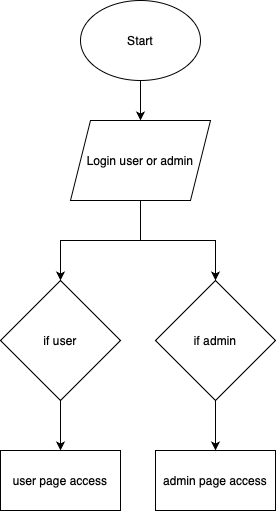

The diagram above was exported from draw.io. Its source (the exported page's mxGraphModel, read from the mxfile embedded in the PNG):
<mxGraphModel dx="799" dy="733" grid="1" gridSize="10" guides="1" tooltips="1" connect="1" arrows="1" fold="1" page="1" pageScale="1" pageWidth="850" pageHeight="1100" math="0" shadow="0">
  <root>
    <mxCell id="0" />
    <mxCell id="1" parent="0" />
    <mxCell id="THT5oQaYwi2CRwkoV3lJ-4" style="edgeStyle=orthogonalEdgeStyle;rounded=0;orthogonalLoop=1;jettySize=auto;html=1;exitX=0.5;exitY=1;exitDx=0;exitDy=0;" edge="1" parent="1" source="THT5oQaYwi2CRwkoV3lJ-2" target="THT5oQaYwi2CRwkoV3lJ-3">
      <mxGeometry relative="1" as="geometry" />
    </mxCell>
    <mxCell id="THT5oQaYwi2CRwkoV3lJ-2" value="Start" style="ellipse;whiteSpace=wrap;html=1;" vertex="1" parent="1">
      <mxGeometry x="350" y="50" width="120" height="80" as="geometry" />
    </mxCell>
    <mxCell id="THT5oQaYwi2CRwkoV3lJ-18" style="edgeStyle=orthogonalEdgeStyle;rounded=0;orthogonalLoop=1;jettySize=auto;html=1;entryX=0.5;entryY=0;entryDx=0;entryDy=0;" edge="1" parent="1" source="THT5oQaYwi2CRwkoV3lJ-3" target="THT5oQaYwi2CRwkoV3lJ-7">
      <mxGeometry relative="1" as="geometry" />
    </mxCell>
    <mxCell id="THT5oQaYwi2CRwkoV3lJ-20" style="edgeStyle=orthogonalEdgeStyle;rounded=0;orthogonalLoop=1;jettySize=auto;html=1;entryX=0.5;entryY=0;entryDx=0;entryDy=0;" edge="1" parent="1" source="THT5oQaYwi2CRwkoV3lJ-3" target="THT5oQaYwi2CRwkoV3lJ-8">
      <mxGeometry relative="1" as="geometry" />
    </mxCell>
    <mxCell id="THT5oQaYwi2CRwkoV3lJ-3" value="Login user or admin" style="shape=parallelogram;perimeter=parallelogramPerimeter;whiteSpace=wrap;html=1;fixedSize=1;" vertex="1" parent="1">
      <mxGeometry x="340" y="170" width="140" height="80" as="geometry" />
    </mxCell>
    <mxCell id="THT5oQaYwi2CRwkoV3lJ-16" style="edgeStyle=orthogonalEdgeStyle;rounded=0;orthogonalLoop=1;jettySize=auto;html=1;exitX=0.5;exitY=1;exitDx=0;exitDy=0;entryX=0.5;entryY=0;entryDx=0;entryDy=0;" edge="1" parent="1" source="THT5oQaYwi2CRwkoV3lJ-7" target="THT5oQaYwi2CRwkoV3lJ-13">
      <mxGeometry relative="1" as="geometry" />
    </mxCell>
    <mxCell id="THT5oQaYwi2CRwkoV3lJ-7" value="if user" style="rhombus;whiteSpace=wrap;html=1;" vertex="1" parent="1">
      <mxGeometry x="270" y="330" width="120" height="120" as="geometry" />
    </mxCell>
    <mxCell id="THT5oQaYwi2CRwkoV3lJ-21" style="edgeStyle=orthogonalEdgeStyle;rounded=0;orthogonalLoop=1;jettySize=auto;html=1;entryX=0.5;entryY=0;entryDx=0;entryDy=0;" edge="1" parent="1" source="THT5oQaYwi2CRwkoV3lJ-8" target="THT5oQaYwi2CRwkoV3lJ-12">
      <mxGeometry relative="1" as="geometry" />
    </mxCell>
    <mxCell id="THT5oQaYwi2CRwkoV3lJ-8" value="if admin" style="rhombus;whiteSpace=wrap;html=1;" vertex="1" parent="1">
      <mxGeometry x="425" y="330" width="120" height="120" as="geometry" />
    </mxCell>
    <mxCell id="THT5oQaYwi2CRwkoV3lJ-12" value="admin page access" style="rounded=0;whiteSpace=wrap;html=1;" vertex="1" parent="1">
      <mxGeometry x="425" y="500" width="120" height="60" as="geometry" />
    </mxCell>
    <mxCell id="THT5oQaYwi2CRwkoV3lJ-13" value="user page access" style="rounded=0;whiteSpace=wrap;html=1;" vertex="1" parent="1">
      <mxGeometry x="270" y="500" width="120" height="60" as="geometry" />
    </mxCell>
  </root>
</mxGraphModel>